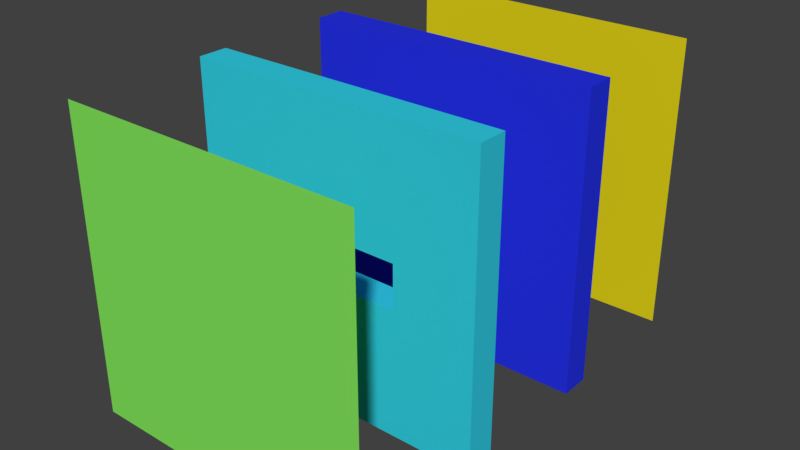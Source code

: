 # Source: 4_test_pasajes.blend  (saved by Blender 2.77.0; exported with 4.5.12 LTS)
import bpy
from mathutils import Matrix  # noqa: F401  (used for matrix-valued properties, if any)

bpy.ops.wm.read_factory_settings(use_empty=True)
scene = bpy.context.scene
scene.name = 'Scene'

# ---- collections
col_collection_1 = bpy.data.collections.new('Collection 1'); scene.collection.children.link(col_collection_1)

# ---- materials (node trees are filled in below, after node groups)
mat_material_004 = bpy.data.materials.new('Material.004')
mat_material_004.alpha_threshold = 0.0
mat_material_004.use_transparent_shadow = False
mat_material_004.diffuse_color = (0.01935, 0.03268, 0.8, 1.0)
mat_material_004.roughness = 0.5
mat_material_003 = bpy.data.materials.new('Material.003')
mat_material_003.alpha_threshold = 0.0
mat_material_003.use_transparent_shadow = False
mat_material_003.diffuse_color = (0.03273, 0.6274, 0.8, 1.0)
mat_material_003.roughness = 0.5
mat_material_001 = bpy.data.materials.new('Material.001')
mat_material_001.alpha_threshold = 0.0
mat_material_001.use_transparent_shadow = False
mat_material_001.diffuse_color = (0.2304, 0.8, 0.1072, 1.0)
mat_material_001.roughness = 0.5
mat_material_002 = bpy.data.materials.new('Material.002')
mat_material_002.alpha_threshold = 0.0
mat_material_002.use_transparent_shadow = False
mat_material_002.diffuse_color = (0.8, 0.6808, 0.009789, 1.0)
mat_material_002.roughness = 0.5

# ---- material node trees

# ---- world
world_world = bpy.data.worlds.new('World'); scene.world = world_world
world_world.color = (0.05088, 0.05088, 0.05088)
world_world.use_sun_shadow = False
world_world.sun_shadow_jitter_overblur = 0.0
world_world.cycles.sampling_method = 'MANUAL'

# ---- meshes
me_cube_003 = bpy.data.meshes.new('Cube.003')
me_cube_003.from_pydata([(-1.0, -1.0, 1.0), (-1.0, 1.0, 1.0), (-1.0, 1.0, -1.0), (-1.0, -1.0, -1.0), (1.0, -1.0, 1.0), (1.0, -1.0, -1.0), (0.1375, 0.25, 1.0), (1.0, 1.0, 1.0), (-0.1375, -0.25, 1.0), (-0.15, -0.25, 1.0), (-0.15, 0.25, 1.0), (-0.1, 0.25, 1.0), (0.1, 0.25, 1.0), (1.0, 1.0, -1.0), (-0.1375, -0.25, -1.0), (0.1375, 0.25, -1.0), (0.1, 0.25, -1.0), (-0.1, 0.25, -1.0), (-0.15, 0.25, -1.0), (-0.15, -0.25, -1.0), (0.15, 0.25, 1.0), (0.15, -0.25, 1.0), (0.1, -0.25, 1.0), (-0.1, -0.25, 1.0), (-0.1, -0.25, -1.0), (0.1, -0.25, -1.0), (0.15, -0.25, -1.0), (0.15, 0.25, -1.0)], [], [(0, 1, 2, 3), (4, 0, 3, 5), (6, 7, 1, 0, 8, 9, 10, 11, 12), (1, 7, 13, 2), (14, 3, 2, 13, 15, 16, 17, 18, 19), (7, 4, 5, 13), (8, 0, 4, 7, 6, 20, 21, 22, 23), (15, 13, 5, 3, 14, 24, 25, 26, 27), (12, 11, 17, 16), (25, 24, 23, 22), (15, 27, 20, 6, 12, 16), (21, 20, 27, 26), (25, 22, 21, 26), (10, 18, 17, 11), (10, 9, 19, 18), (19, 9, 8, 23, 24, 14)])
me_cube_003.materials.append(mat_material_004)
me_cube_003.use_remesh_preserve_volume = False
me_cube_003.use_remesh_preserve_attributes = False
me_cube_003.use_mirror_vertex_groups = False
me_cube_003.update()
me_cube = bpy.data.meshes.new('Cube')
me_cube.from_pydata([(-1.0, -1.0, 1.0), (-1.0, 1.0, 1.0), (-1.0, 1.0, -1.0), (-1.0, -1.0, -1.0), (1.0, -1.0, 1.0), (1.0, -1.0, -1.0), (0.4457, 0.15, 1.0), (1.0, 1.0, 1.0), (-0.05, -0.126, 1.0), (-0.05, -0.1, 1.0), (-0.05, 0.1, 1.0), (-0.05, 0.15, 1.0), (1.0, 1.0, -1.0), (-0.05, -0.126, -1.0), (0.4457, 0.15, -1.0), (-0.05, 0.15, -1.0), (-0.05, 0.1, -1.0), (-0.05, -0.1, -1.0), (0.45, 0.15, 1.0), (0.45, 0.1, 1.0), (0.45, -0.1, 1.0), (0.45, -0.15, 1.0), (-0.05, -0.15, 1.0), (-0.05, -0.15, -1.0), (0.45, -0.15, -1.0), (0.45, -0.1, -1.0), (0.45, 0.1, -1.0), (0.45, 0.15, -1.0)], [], [(0, 1, 2, 3), (4, 0, 3, 5), (6, 7, 1, 0, 8, 9, 10, 11), (1, 7, 12, 2), (13, 3, 2, 12, 14, 15, 16, 17), (7, 4, 5, 12), (8, 0, 4, 7, 6, 18, 19, 20, 21, 22), (14, 12, 5, 3, 13, 23, 24, 25, 26, 27), (10, 9, 17, 16), (26, 25, 20, 19), (22, 23, 13, 17, 9, 8), (22, 21, 24, 23), (25, 24, 21, 20), (16, 15, 11, 10), (18, 6, 11, 15, 14, 27), (18, 27, 26, 19)])
me_cube.materials.append(mat_material_003)
me_cube.use_remesh_preserve_volume = False
me_cube.use_remesh_preserve_attributes = False
me_cube.use_mirror_vertex_groups = False
me_cube.update()
me_plane = bpy.data.meshes.new('Plane')
me_plane.from_pydata([(-30.0, -30.0, 0.0), (30.0, -30.0, 0.0), (-30.0, 30.0, 0.0), (30.0, 30.0, 0.0)], [], [(0, 1, 3, 2)])
me_plane.materials.append(mat_material_001)
me_plane.use_remesh_preserve_volume = False
me_plane.use_remesh_preserve_attributes = False
me_plane.use_mirror_vertex_groups = False
me_plane.update()
me_plane_003 = bpy.data.meshes.new('Plane.003')
me_plane_003.from_pydata([(-30.0, -30.0, 0.0), (30.0, -30.0, 0.0), (-30.0, 30.0, 0.0), (30.0, 30.0, 0.0)], [], [(0, 1, 3, 2)])
me_plane_003.materials.append(mat_material_002)
me_plane_003.use_remesh_preserve_volume = False
me_plane_003.use_remesh_preserve_attributes = False
me_plane_003.use_mirror_vertex_groups = False
me_plane_003.update()

# ---- objects
ob_pasaje2 = bpy.data.objects.new('pasaje2', me_cube_003)
ob_pasaje1 = bpy.data.objects.new('pasaje1', me_cube)
ob_suelo = bpy.data.objects.new('Suelo', me_plane)
ob_suelo2 = bpy.data.objects.new('Suelo2', me_plane_003)

# ---- transforms, parenting, visibility, modifiers, constraints
ob_pasaje2.location = (0.0, 10.0, 0.0)
ob_pasaje2.rotation_euler = (1.571, 0.0, 0.0)
ob_pasaje2.scale = (5.0, 5.0, 0.5)
ob_pasaje2.lineart.crease_threshold = 0.0
ob_pasaje1.location = (0.0, 5.0, 0.0)
ob_pasaje1.rotation_euler = (1.571, 0.0, 0.0)
ob_pasaje1.scale = (5.0, 5.0, 0.5)
ob_pasaje1.lineart.crease_threshold = 0.0
ob_suelo.location = (0.0, 0.0, 0.0)
ob_suelo.rotation_euler = (1.571, 0.0, 0.0)
ob_suelo.scale = (0.1667, 0.1667, 1.0)
ob_suelo.lock_location = (True, True, True)
ob_suelo.lineart.crease_threshold = 0.0
ob_suelo2.location = (0.0, 15.0, 0.0)
ob_suelo2.rotation_euler = (1.571, 0.0, 0.0)
ob_suelo2.scale = (0.1667, 0.1667, 1.0)
ob_suelo2.lock_location = (True, True, True)
ob_suelo2.lineart.crease_threshold = 0.0

# ---- collection membership
col_collection_1.objects.link(ob_pasaje2)
col_collection_1.objects.link(ob_pasaje1)
col_collection_1.objects.link(ob_suelo)
col_collection_1.objects.link(ob_suelo2)

# ---- scene / render settings (as saved in the file)
scene.frame_start = 1; scene.frame_end = 250; scene.frame_set(1)
scene.render.engine = 'BLENDER_EEVEE_NEXT'
scene.render.resolution_percentage = 50
scene.render.dither_intensity = 0.0
scene.cycles.use_denoising = False
scene.cycles.samples = 128
scene.cycles.sampling_pattern = 'TABULATED_SOBOL'
scene.cycles.light_sampling_threshold = 0.0
scene.cycles.use_adaptive_sampling = False
scene.cycles.use_light_tree = False
scene.cycles.blur_glossy = 0.0
scene.cycles.sample_clamp_indirect = 0.0
scene.view_settings.view_transform = 'Standard'
bpy.context.view_layer.update()

# ---- added for rendering (the .blend has no active camera and no usable light): camera, sun
cam_auto = bpy.data.cameras.new('AutoCamera')
cam_auto.lens = 50.0
cam_auto.sensor_width = 36.0
cam_auto.clip_end = 1000.0
ob_auto_camera = bpy.data.objects.new('AutoCamera', cam_auto)
scene.collection.objects.link(ob_auto_camera)
ob_auto_camera.location = (19.074, -15.3888, 15.2592)
ob_auto_camera.rotation_euler = (1.09748, -7.21219e-08, 0.694738)
scene.camera = ob_auto_camera
light_auto_sun = bpy.data.lights.new('AutoSun', 'SUN')
light_auto_sun.energy = 3.0
light_auto_sun.angle = 0.0523599
ob_auto_sun = bpy.data.objects.new('AutoSun', light_auto_sun)
scene.collection.objects.link(ob_auto_sun)
ob_auto_sun.rotation_euler = (0.872665, 0.174533, 0.523599)
bpy.context.view_layer.update()
